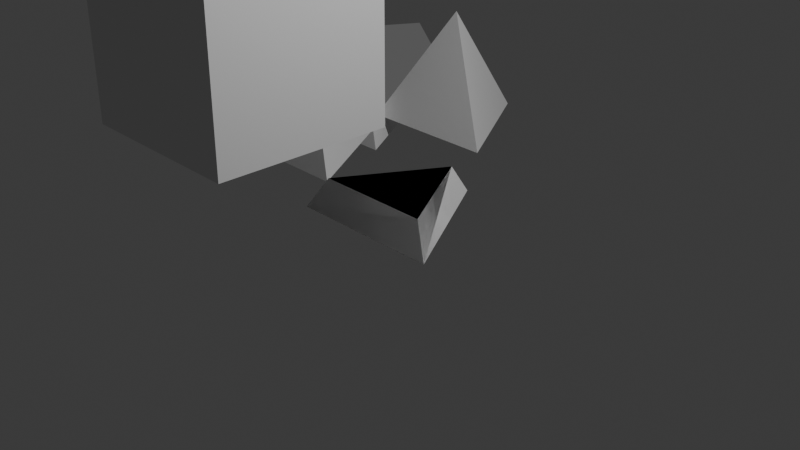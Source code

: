 # Source: pyramid.blend  (saved by Blender 4.1.24; exported with 4.5.12 LTS)
import bpy
from mathutils import Matrix  # noqa: F401  (used for matrix-valued properties, if any)

bpy.ops.wm.read_factory_settings(use_empty=True)
scene = bpy.context.scene
scene.name = 'Scene'

# ---- collections
col_collection = bpy.data.collections.new('Collection'); scene.collection.children.link(col_collection)
col_collection_2 = bpy.data.collections.new('Collection 2'); scene.collection.children.link(col_collection_2)
col_collection_2_001 = bpy.data.collections.new('Collection 2.001'); scene.collection.children.link(col_collection_2_001)
col_collection_2_002 = bpy.data.collections.new('Collection 2.002'); scene.collection.children.link(col_collection_2_002)

# ---- materials (node trees are filled in below, after node groups)
mat_material_003 = bpy.data.materials.new('Material.003')
mat_material_003.use_transparent_shadow = False
mat_outline_003 = bpy.data.materials.new('Outline.003')
mat_outline_003.use_backface_culling = True
mat_black = bpy.data.materials.new('Black')
mat_black.use_transparent_shadow = False
mat_white = bpy.data.materials.new('White')
mat_white.use_transparent_shadow = False
mat_red = bpy.data.materials.new('Red')
mat_red.use_transparent_shadow = False
mat_green = bpy.data.materials.new('Green')
mat_green.use_transparent_shadow = False
mat_blue = bpy.data.materials.new('Blue')
mat_blue.use_transparent_shadow = False
mat_grey = bpy.data.materials.new('Grey')
mat_grey.use_transparent_shadow = False
mat_material_001 = bpy.data.materials.new('Material.001')
mat_material_001.use_transparent_shadow = False
mat_outline_002 = bpy.data.materials.new('Outline.002')
mat_outline_002.use_backface_culling = True
mat_material_002 = bpy.data.materials.new('Material.002')
mat_material_002.use_transparent_shadow = False

# ---- material node trees
mat_material_003.use_nodes = True; mat_material_003.node_tree.nodes.clear()
_N = mat_material_003.node_tree.nodes; _L = mat_material_003.node_tree.links
n0 = _N.new('ShaderNodeBsdfPrincipled'); n0.name = 'Principled BSDF'; n0.location = (10, 300)
n0.inputs[0].default_value = (0.2195, 0.2195, 0.2195, 1.0)
n1 = _N.new('ShaderNodeOutputMaterial'); n1.name = 'Material Output'; n1.location = (300, 300)
_L.new(n0.outputs[0], n1.inputs[0])
n1.is_active_output = True
mat_outline_003.use_nodes = True; mat_outline_003.node_tree.nodes.clear()
_N = mat_outline_003.node_tree.nodes; _L = mat_outline_003.node_tree.links
n0 = _N.new('ShaderNodeOutputMaterial'); n0.name = 'Material Output'; n0.location = (300, 300)
n0.target = 'CYCLES'
n1 = _N.new('ShaderNodeEmission'); n1.name = 'Emission'; n1.location = (10, 300)
n1.inputs[0].default_value = (0.09846, 0.09846, 0.09846, 1.0)
n2 = _N.new('ShaderNodeOutputMaterial'); n2.name = 'Material Output.001'; n2.location = (0, 0)
n2.target = 'EEVEE'
n3 = _N.new('ShaderNodeMixShader'); n3.name = 'Mix Shader'; n3.location = (0, 0)
n3.label = 'Disable Shadow'
n3.hide = True
n4 = _N.new('ShaderNodeLightPath'); n4.name = 'Light Path'; n4.location = (0, 0)
n4.hide = True
n5 = _N.new('ShaderNodeBsdfTransparent'); n5.name = 'Transparent BSDF'; n5.location = (0, 0)
n5.hide = True
_L.new(n1.outputs[0], n0.inputs[0])
_L.new(n1.outputs[0], n3.inputs[1])
_L.new(n3.outputs[0], n2.inputs[0])
_L.new(n4.outputs[1], n3.inputs[0])
_L.new(n5.outputs[0], n3.inputs[2])
n0.is_active_output = True
mat_material_001.use_nodes = True; mat_material_001.node_tree.nodes.clear()
_N = mat_material_001.node_tree.nodes; _L = mat_material_001.node_tree.links
n0 = _N.new('ShaderNodeBsdfPrincipled'); n0.name = 'Principled BSDF'; n0.location = (10, 300)
n0.inputs[0].default_value = (0.1022, 0.6376, 0.3095, 1.0)
n1 = _N.new('ShaderNodeOutputMaterial'); n1.name = 'Material Output'; n1.location = (300, 300)
_L.new(n0.outputs[0], n1.inputs[0])
n1.is_active_output = True
mat_outline_002.use_nodes = True; mat_outline_002.node_tree.nodes.clear()
_N = mat_outline_002.node_tree.nodes; _L = mat_outline_002.node_tree.links
n0 = _N.new('ShaderNodeOutputMaterial'); n0.name = 'Material Output'; n0.location = (300, 300)
n0.target = 'CYCLES'
n1 = _N.new('ShaderNodeEmission'); n1.name = 'Emission'; n1.location = (10, 300)
n1.inputs[0].default_value = (0.09846, 0.09846, 0.09846, 1.0)
n2 = _N.new('ShaderNodeOutputMaterial'); n2.name = 'Material Output.001'; n2.location = (0, 0)
n2.target = 'EEVEE'
n3 = _N.new('ShaderNodeMixShader'); n3.name = 'Mix Shader'; n3.location = (0, 0)
n3.label = 'Disable Shadow'
n3.hide = True
n4 = _N.new('ShaderNodeLightPath'); n4.name = 'Light Path'; n4.location = (0, 0)
n4.hide = True
n5 = _N.new('ShaderNodeBsdfTransparent'); n5.name = 'Transparent BSDF'; n5.location = (0, 0)
n5.hide = True
_L.new(n1.outputs[0], n0.inputs[0])
_L.new(n1.outputs[0], n3.inputs[1])
_L.new(n3.outputs[0], n2.inputs[0])
_L.new(n4.outputs[1], n3.inputs[0])
_L.new(n5.outputs[0], n3.inputs[2])
n0.is_active_output = True
mat_material_002.use_nodes = True; mat_material_002.node_tree.nodes.clear()
_N = mat_material_002.node_tree.nodes; _L = mat_material_002.node_tree.links
n0 = _N.new('ShaderNodeBsdfPrincipled'); n0.name = 'Principled BSDF'; n0.location = (10, 300)
n0.inputs[0].default_value = (0.2195, 0.2195, 0.2195, 1.0)
n1 = _N.new('ShaderNodeOutputMaterial'); n1.name = 'Material Output'; n1.location = (300, 300)
_L.new(n0.outputs[0], n1.inputs[0])
n1.is_active_output = True

# ---- world
world_world = bpy.data.worlds.new('World'); scene.world = world_world
world_world.use_nodes = True; world_world.node_tree.nodes.clear()
_N = world_world.node_tree.nodes; _L = world_world.node_tree.links
n0 = _N.new('ShaderNodeOutputWorld'); n0.name = 'World Output'; n0.location = (300, 300)
n1 = _N.new('ShaderNodeBackground'); n1.name = 'Background'; n1.location = (10, 300)
n1.inputs[0].default_value = (0.05088, 0.05088, 0.05088, 1.0)
_L.new(n1.outputs[0], n0.inputs[0])
n0.is_active_output = True
world_world.color = (0.05088, 0.05088, 0.05088)
world_world.use_sun_shadow = False
world_world.sun_shadow_jitter_overblur = 0.0

# ---- cameras
cam_camera = bpy.data.cameras.new('Camera')
cam_camera.clip_end = 100.0
cam_camera.ortho_scale = 7.314

# ---- lights
light_light = bpy.data.lights.new('Light', 'POINT')
light_light.transmission_factor = 0.0
light_light.energy = 1000.0
light_light.shadow_soft_size = 0.1
light_light.shadow_maximum_resolution = 0.006
light_light.use_absolute_resolution = True

# ---- meshes
me_circle_009 = bpy.data.meshes.new('Circle.009')
me_circle_009.from_pydata([(0.0, 1.0, -0.3531), (-0.866, -0.5, -0.3531), (0.866, -0.5, -0.3531), (0.433, -0.25, 0.3531), (0.0, 0.5, 0.3531), (-0.433, -0.25, 0.3531), (0.7508, -0.4335, -0.3531), (-0.7508, -0.4335, -0.3531), (0.0, 0.8669, -0.3531), (0.7891, -0.4112, -0.2904), (0.03842, 0.889, -0.2904), (0.03842, 0.4779, 0.2904), (0.433, -0.2056, 0.2904), (-0.7507, -0.4778, -0.2904), (0.7507, -0.4778, -0.2904), (0.3946, -0.2722, 0.2904), (-0.3946, -0.2722, 0.2904), (-0.03842, 0.889, -0.2904), (-0.7891, -0.4112, -0.2904), (-0.433, -0.2056, 0.2904), (-0.03842, 0.4779, 0.2904), (0.0, 0.3669, 0.3531), (-0.3178, -0.1835, 0.3531), (0.3178, -0.1835, 0.3531), (-0.2165, 0.125, 0.3531), (-0.2357, 0.1361, 0.2904), (-0.1589, 0.09173, 0.3531), (0.0, -0.25, 0.3531), (0.0, -0.2722, 0.2904), (0.0, -0.1835, 0.3531), (0.2165, 0.125, 0.3531), (0.2357, 0.1361, 0.2904), (0.1589, 0.09173, 0.3531)], [], [(2, 1, 7, 6), (1, 0, 8, 7), (0, 2, 6, 8), (2, 0, 10, 9), (0, 4, 11, 10), (30, 3, 12, 31), (3, 2, 9, 12), (1, 2, 14, 13), (2, 3, 15, 14), (27, 5, 16, 28), (5, 1, 13, 16), (0, 1, 18, 17), (1, 5, 19, 18), (24, 4, 20, 25), (4, 0, 17, 20), (24, 5, 22, 26), (27, 3, 23, 29), (30, 4, 21, 32), (4, 24, 26, 21), (5, 24, 25, 19), (5, 27, 29, 22), (3, 27, 28, 15), (3, 30, 32, 23), (4, 30, 31, 11)])
_uv = me_circle_009.uv_layers.new(name='UVMap')
_uv.uv.foreach_set('vector', [0.933, 0.25, 0.06699, 0.25, 0.1246, 0.2833, 0.8754, 0.2833, 0.06699, 0.25, 0.5, 1.0, 0.5, 0.9335, 0.1246, 0.2833, 0.5, 1.0, 0.933, 0.25, 0.8754, 0.2833, 0.5, 0.9335, 0.933, 0.25, 0.5, 1.0, 0.5297, 0.9486, 0.913, 0.2847, 0.5, 1.0, 0.6083, 0.8125, 0.623, 0.787, 0.5297, 0.9486, 0.7706, 0.5312, 0.933, 0.25, 0.9087, 0.2922, 0.7658, 0.5396, 0.933, 0.25, 0.933, 0.25, 0.913, 0.2847, 0.9087, 0.2922, 0.06699, 0.25, 0.933, 0.25, 0.8737, 0.25, 0.1071, 0.25, 0.933, 0.25, 0.7165, 0.25, 0.687, 0.25, 0.8737, 0.25, 0.3917, 0.25, 0.06699, 0.25, 0.1157, 0.25, 0.4014, 0.25, 0.06699, 0.25, 0.06699, 0.25, 0.1071, 0.25, 0.1157, 0.25, 0.5, 1.0, 0.06699, 0.25, 0.09665, 0.3014, 0.4799, 0.9653, 0.06699, 0.25, 0.1752, 0.4375, 0.19, 0.463, 0.09665, 0.3014, 0.3376, 0.7188, 0.5, 1.0, 0.4757, 0.9578, 0.3328, 0.7104, 0.5, 1.0, 0.5, 1.0, 0.4799, 0.9653, 0.4757, 0.9578, 0.2835, 0.625, 0.06699, 0.25, 0.1822, 0.3165, 0.3411, 0.5917, 0.5, 0.25, 0.933, 0.25, 0.8178, 0.3165, 0.5, 0.3165, 0.7165, 0.625, 0.5, 1.0, 0.5, 0.8669, 0.6589, 0.5917, 0.5, 1.0, 0.2835, 0.625, 0.3411, 0.5917, 0.5, 0.8669, 0.1752, 0.4375, 0.3376, 0.7188, 0.3328, 0.7104, 0.19, 0.463, 0.06699, 0.25, 0.5, 0.25, 0.5, 0.3165, 0.1822, 0.3165, 0.7165, 0.25, 0.3917, 0.25, 0.4014, 0.25, 0.687, 0.25, 0.933, 0.25, 0.7165, 0.625, 0.6589, 0.5917, 0.8178, 0.3165, 0.6083, 0.8125, 0.7706, 0.5312, 0.7658, 0.5396, 0.623, 0.787])
me_circle_009.materials.append(mat_material_003)
me_circle_009.materials.append(mat_outline_003)
me_circle_009.remesh_voxel_size = 0.01
me_circle_009.use_remesh_fix_poles = True
me_circle_009.update()
me_cube_003 = bpy.data.meshes.new('Cube.003')
me_cube_003.from_pydata([(-1.0, -1.0, -1.0), (-1.0, -1.0, 1.0), (-1.0, 1.0, -1.0), (-1.0, 1.0, 1.0), (1.0, -1.0, -1.0), (1.0, -1.0, 1.0), (1.0, 1.0, -1.0), (1.0, 1.0, 1.0)], [], [(0, 1, 3, 2), (2, 3, 7, 6), (6, 7, 5, 4), (4, 5, 1, 0), (2, 6, 4, 0), (7, 3, 1, 5)])
_uv = me_cube_003.uv_layers.new(name='UVMap')
_uv.uv.foreach_set('vector', [0.375, 0.0, 0.625, 0.0, 0.625, 0.25, 0.375, 0.25, 0.375, 0.25, 0.625, 0.25, 0.625, 0.5, 0.375, 0.5, 0.375, 0.5, 0.625, 0.5, 0.625, 0.75, 0.375, 0.75, 0.375, 0.75, 0.625, 0.75, 0.625, 1.0, 0.375, 1.0, 0.125, 0.5, 0.375, 0.5, 0.375, 0.75, 0.125, 0.75, 0.625, 0.5, 0.875, 0.5, 0.875, 0.75, 0.625, 0.75])
me_cube_003.update()
me_circle_001 = bpy.data.meshes.new('Circle.001')
me_circle_001.from_pydata([(0.0, 0.0, 0.0), (0.0, 1.0, 0.0), (-0.866, -0.5, 0.0), (0.866, -0.5, 0.0), (0.0, 0.0, 1.412)], [], [(0, 2, 1), (0, 3, 2), (0, 1, 3), (3, 1, 4), (2, 3, 4), (1, 2, 4)])
_uv = me_circle_001.uv_layers.new(name='UVMap')
_uv.uv.foreach_set('vector', [0.5, 0.5, 0.06699, 0.25, 0.5, 1.0, 0.5, 0.5, 0.933, 0.25, 0.06699, 0.25, 0.5, 0.5, 0.5, 1.0, 0.933, 0.25, 0.933, 0.25, 0.5, 1.0, 0.933, 0.25, 0.06699, 0.25, 0.933, 0.25, 0.06699, 0.25, 0.5, 1.0, 0.06699, 0.25, 0.5, 1.0])
me_circle_001.update()
me_circle = bpy.data.meshes.new('Circle')
me_circle.from_pydata([(0.0, 0.0, 0.0), (0.0, 1.0, 0.0), (-0.866, -0.5, 0.0), (0.866, -0.5, 0.0), (0.6495, -0.375, 0.3531), (0.0, 0.75, 0.3531), (-0.6495, -0.375, 0.3531)], [], [(0, 2, 1), (0, 3, 2), (0, 1, 3), (3, 1, 5, 4), (2, 3, 4, 6), (1, 2, 6, 5), (5, 6, 4)])
_uv = me_circle.uv_layers.new(name='UVMap')
_uv.uv.foreach_set('vector', [0.5, 0.5, 0.06699, 0.25, 0.5, 1.0, 0.5, 0.5, 0.933, 0.25, 0.06699, 0.25, 0.5, 0.5, 0.5, 1.0, 0.933, 0.25, 0.933, 0.25, 0.5, 1.0, 0.6083, 0.8125, 0.933, 0.25, 0.06699, 0.25, 0.933, 0.25, 0.7165, 0.25, 0.06699, 0.25, 0.5, 1.0, 0.06699, 0.25, 0.1752, 0.4375, 0.5, 1.0, 0.5, 1.0, 0.06699, 0.25, 0.933, 0.25])
me_circle.update()
me_circle_002 = bpy.data.meshes.new('Circle.002')
me_circle_002.from_pydata([(0.0, 0.0, 0.0), (0.0, 1.0, 0.0), (-0.866, -0.5, 0.0), (0.866, -0.5, 0.0), (0.433, -0.25, 0.7062), (0.0, 0.5, 0.7062), (-0.433, -0.25, 0.7062), (0.6495, -0.375, 0.3531), (0.0, 0.75, 0.3531), (-0.6495, -0.375, 0.3531)], [], [(0, 2, 1), (0, 3, 2), (0, 1, 3), (3, 1, 8, 7), (2, 3, 7, 9), (1, 2, 9, 8), (8, 9, 6, 5), (7, 8, 5, 4), (9, 7, 4, 6), (5, 6, 4)])
_uv = me_circle_002.uv_layers.new(name='UVMap')
_uv.uv.foreach_set('vector', [0.5, 0.5, 0.06699, 0.25, 0.5, 1.0, 0.5, 0.5, 0.933, 0.25, 0.06699, 0.25, 0.5, 0.5, 0.5, 1.0, 0.933, 0.25, 0.933, 0.25, 0.5, 1.0, 0.6083, 0.8125, 0.933, 0.25, 0.06699, 0.25, 0.933, 0.25, 0.7165, 0.25, 0.06699, 0.25, 0.5, 1.0, 0.06699, 0.25, 0.1752, 0.4375, 0.5, 1.0, 0.5, 1.0, 0.1752, 0.4375, 0.2835, 0.625, 0.5, 1.0, 0.933, 0.25, 0.6083, 0.8125, 0.7165, 0.625, 0.933, 0.25, 0.06699, 0.25, 0.7165, 0.25, 0.5, 0.25, 0.06699, 0.25, 0.5, 1.0, 0.06699, 0.25, 0.933, 0.25])
me_circle_002.update()
me_circle_003 = bpy.data.meshes.new('Circle.003')
me_circle_003.from_pydata([(0.0, 0.0, 0.0), (0.0, 1.0, 0.0), (-0.866, -0.5, 0.0), (0.866, -0.5, 0.0), (0.6495, -0.375, 0.3531), (0.0, 0.75, 0.3531), (-0.6495, -0.375, 0.3531)], [], [(0, 2, 1), (0, 3, 2), (0, 1, 3), (3, 1, 5, 4), (2, 3, 4, 6), (1, 2, 6, 5), (5, 6, 4)])
_uv = me_circle_003.uv_layers.new(name='UVMap')
_uv.uv.foreach_set('vector', [0.5, 0.5, 0.06699, 0.25, 0.5, 1.0, 0.5, 0.5, 0.933, 0.25, 0.06699, 0.25, 0.5, 0.5, 0.5, 1.0, 0.933, 0.25, 0.933, 0.25, 0.5, 1.0, 0.6083, 0.8125, 0.933, 0.25, 0.06699, 0.25, 0.933, 0.25, 0.7165, 0.25, 0.06699, 0.25, 0.5, 1.0, 0.06699, 0.25, 0.1752, 0.4375, 0.5, 1.0, 0.5, 1.0, 0.06699, 0.25, 0.933, 0.25])
me_circle_003.update()
me_circle_004 = bpy.data.meshes.new('Circle.004')
me_circle_004.from_pydata([(0.0, 1.0, -0.3531), (-0.866, -0.5, -0.3531), (0.866, -0.5, -0.3531), (0.433, -0.25, 0.3531), (0.0, 0.5, 0.3531), (-0.433, -0.25, 0.3531)], [], [(2, 1, 0), (2, 0, 4, 3), (1, 2, 3, 5), (0, 1, 5, 4), (4, 5, 3)])
_uv = me_circle_004.uv_layers.new(name='UVMap')
_uv.uv.foreach_set('vector', [0.933, 0.25, 0.06699, 0.25, 0.5, 1.0, 0.933, 0.25, 0.5, 1.0, 0.6083, 0.8125, 0.933, 0.25, 0.06699, 0.25, 0.933, 0.25, 0.7165, 0.25, 0.06699, 0.25, 0.5, 1.0, 0.06699, 0.25, 0.1752, 0.4375, 0.5, 1.0, 0.5, 1.0, 0.06699, 0.25, 0.933, 0.25])
me_circle_004.materials.append(mat_material_001)
me_circle_004.materials.append(mat_outline_002)
me_circle_004.update()
me_circle_007 = bpy.data.meshes.new('Circle.007')
me_circle_007.from_pydata([(0.0, 1.0, -0.3531), (-0.866, -0.5, -0.3531), (0.866, -0.5, -0.3531), (0.433, -0.25, 0.3531), (0.0, 0.5, 0.3531), (-0.433, -0.25, 0.3531), (0.7508, -0.4335, -0.3531), (-0.7508, -0.4335, -0.3531), (0.0, 0.8669, -0.3531), (0.7891, -0.4112, -0.2904), (0.03842, 0.889, -0.2904), (0.03842, 0.4779, 0.2904), (0.433, -0.2056, 0.2904), (-0.7507, -0.4778, -0.2904), (0.7507, -0.4778, -0.2904), (0.3946, -0.2722, 0.2904), (-0.3946, -0.2722, 0.2904), (-0.03842, 0.889, -0.2904), (-0.7891, -0.4112, -0.2904), (-0.433, -0.2056, 0.2904), (-0.03842, 0.4779, 0.2904), (0.0, 0.3669, 0.3531), (-0.3178, -0.1835, 0.3531), (0.3178, -0.1835, 0.3531)], [], [(6, 7, 8), (9, 10, 11, 12), (13, 14, 15, 16), (17, 18, 19, 20), (21, 22, 23), (2, 1, 7, 6), (1, 0, 8, 7), (0, 2, 6, 8), (2, 0, 10, 9), (0, 4, 11, 10), (4, 3, 12, 11), (3, 2, 9, 12), (1, 2, 14, 13), (2, 3, 15, 14), (3, 5, 16, 15), (5, 1, 13, 16), (0, 1, 18, 17), (1, 5, 19, 18), (5, 4, 20, 19), (4, 0, 17, 20), (4, 5, 22, 21), (5, 3, 23, 22), (3, 4, 21, 23)])
_uv = me_circle_007.uv_layers.new(name='UVMap')
_uv.uv.foreach_set('vector', [0.8754, 0.2833, 0.1246, 0.2833, 0.5, 0.9335, 0.913, 0.2847, 0.5297, 0.9486, 0.623, 0.787, 0.9087, 0.2922, 0.1071, 0.25, 0.8737, 0.25, 0.687, 0.25, 0.1157, 0.25, 0.4799, 0.9653, 0.09665, 0.3014, 0.19, 0.463, 0.4757, 0.9578, 0.5, 0.8669, 0.1822, 0.3165, 0.8178, 0.3165, 0.933, 0.25, 0.06699, 0.25, 0.1246, 0.2833, 0.8754, 0.2833, 0.06699, 0.25, 0.5, 1.0, 0.5, 0.9335, 0.1246, 0.2833, 0.5, 1.0, 0.933, 0.25, 0.8754, 0.2833, 0.5, 0.9335, 0.933, 0.25, 0.5, 1.0, 0.5297, 0.9486, 0.913, 0.2847, 0.5, 1.0, 0.6083, 0.8125, 0.623, 0.787, 0.5297, 0.9486, 0.6083, 0.8125, 0.933, 0.25, 0.9087, 0.2922, 0.623, 0.787, 0.933, 0.25, 0.933, 0.25, 0.913, 0.2847, 0.9087, 0.2922, 0.06699, 0.25, 0.933, 0.25, 0.8737, 0.25, 0.1071, 0.25, 0.933, 0.25, 0.7165, 0.25, 0.687, 0.25, 0.8737, 0.25, 0.7165, 0.25, 0.06699, 0.25, 0.1157, 0.25, 0.687, 0.25, 0.06699, 0.25, 0.06699, 0.25, 0.1071, 0.25, 0.1157, 0.25, 0.5, 1.0, 0.06699, 0.25, 0.09665, 0.3014, 0.4799, 0.9653, 0.06699, 0.25, 0.1752, 0.4375, 0.19, 0.463, 0.09665, 0.3014, 0.1752, 0.4375, 0.5, 1.0, 0.4757, 0.9578, 0.19, 0.463, 0.5, 1.0, 0.5, 1.0, 0.4799, 0.9653, 0.4757, 0.9578, 0.5, 1.0, 0.06699, 0.25, 0.1822, 0.3165, 0.5, 0.8669, 0.06699, 0.25, 0.933, 0.25, 0.8178, 0.3165, 0.1822, 0.3165, 0.933, 0.25, 0.5, 1.0, 0.5, 0.8669, 0.8178, 0.3165])
me_circle_007.materials.append(mat_material_001)
me_circle_007.materials.append(mat_outline_002)
me_circle_007.update()
me_circle_008 = bpy.data.meshes.new('Circle.008')
me_circle_008.from_pydata([(0.0, 1.0, -0.3531), (-0.866, -0.5, -0.3531), (0.866, -0.5, -0.3531), (0.433, -0.25, 0.3531), (0.0, 0.5, 0.3531), (-0.433, -0.25, 0.3531), (0.7508, -0.4335, -0.3531), (-0.7508, -0.4335, -0.3531), (0.0, 0.8669, -0.3531), (0.7891, -0.4112, -0.2904), (0.03842, 0.889, -0.2904), (0.03842, 0.4779, 0.2904), (0.433, -0.2056, 0.2904), (-0.7507, -0.4778, -0.2904), (0.7507, -0.4778, -0.2904), (0.3946, -0.2722, 0.2904), (-0.3946, -0.2722, 0.2904), (-0.03842, 0.889, -0.2904), (-0.7891, -0.4112, -0.2904), (-0.433, -0.2056, 0.2904), (-0.03842, 0.4779, 0.2904), (0.0, 0.3669, 0.3531), (-0.3178, -0.1835, 0.3531), (0.3178, -0.1835, 0.3531)], [], [(2, 1, 7, 6), (1, 0, 8, 7), (0, 2, 6, 8), (2, 0, 10, 9), (0, 4, 11, 10), (4, 3, 12, 11), (3, 2, 9, 12), (1, 2, 14, 13), (2, 3, 15, 14), (3, 5, 16, 15), (5, 1, 13, 16), (0, 1, 18, 17), (1, 5, 19, 18), (5, 4, 20, 19), (4, 0, 17, 20), (4, 5, 22, 21), (5, 3, 23, 22), (3, 4, 21, 23)])
_uv = me_circle_008.uv_layers.new(name='UVMap')
_uv.uv.foreach_set('vector', [0.933, 0.25, 0.06699, 0.25, 0.1246, 0.2833, 0.8754, 0.2833, 0.06699, 0.25, 0.5, 1.0, 0.5, 0.9335, 0.1246, 0.2833, 0.5, 1.0, 0.933, 0.25, 0.8754, 0.2833, 0.5, 0.9335, 0.933, 0.25, 0.5, 1.0, 0.5297, 0.9486, 0.913, 0.2847, 0.5, 1.0, 0.6083, 0.8125, 0.623, 0.787, 0.5297, 0.9486, 0.6083, 0.8125, 0.933, 0.25, 0.9087, 0.2922, 0.623, 0.787, 0.933, 0.25, 0.933, 0.25, 0.913, 0.2847, 0.9087, 0.2922, 0.06699, 0.25, 0.933, 0.25, 0.8737, 0.25, 0.1071, 0.25, 0.933, 0.25, 0.7165, 0.25, 0.687, 0.25, 0.8737, 0.25, 0.7165, 0.25, 0.06699, 0.25, 0.1157, 0.25, 0.687, 0.25, 0.06699, 0.25, 0.06699, 0.25, 0.1071, 0.25, 0.1157, 0.25, 0.5, 1.0, 0.06699, 0.25, 0.09665, 0.3014, 0.4799, 0.9653, 0.06699, 0.25, 0.1752, 0.4375, 0.19, 0.463, 0.09665, 0.3014, 0.1752, 0.4375, 0.5, 1.0, 0.4757, 0.9578, 0.19, 0.463, 0.5, 1.0, 0.5, 1.0, 0.4799, 0.9653, 0.4757, 0.9578, 0.5, 1.0, 0.06699, 0.25, 0.1822, 0.3165, 0.5, 0.8669, 0.06699, 0.25, 0.933, 0.25, 0.8178, 0.3165, 0.1822, 0.3165, 0.933, 0.25, 0.5, 1.0, 0.5, 0.8669, 0.8178, 0.3165])
me_circle_008.materials.append(mat_material_002)
me_circle_008.materials.append(mat_outline_002)
me_circle_008.update()
me_circle_005 = bpy.data.meshes.new('Circle.005')
me_circle_005.from_pydata([(0.0, 0.0, 0.0), (0.0, 1.0, 0.0), (-0.866, -0.5, 0.0), (0.866, -0.5, 0.0), (0.6495, -0.375, 0.3531), (0.0, 0.75, 0.3531), (-0.6495, -0.375, 0.3531)], [], [(0, 2, 1), (0, 3, 2), (0, 1, 3), (3, 1, 5, 4), (2, 3, 4, 6), (1, 2, 6, 5), (5, 6, 4)])
_uv = me_circle_005.uv_layers.new(name='UVMap')
_uv.uv.foreach_set('vector', [0.5, 0.5, 0.06699, 0.25, 0.5, 1.0, 0.5, 0.5, 0.933, 0.25, 0.06699, 0.25, 0.5, 0.5, 0.5, 1.0, 0.933, 0.25, 0.933, 0.25, 0.5, 1.0, 0.6083, 0.8125, 0.933, 0.25, 0.06699, 0.25, 0.933, 0.25, 0.7165, 0.25, 0.06699, 0.25, 0.5, 1.0, 0.06699, 0.25, 0.1752, 0.4375, 0.5, 1.0, 0.5, 1.0, 0.06699, 0.25, 0.933, 0.25])
me_circle_005.update()
me_circle_006 = bpy.data.meshes.new('Circle.006')
me_circle_006.from_pydata([(0.0, 1.0, -0.3531), (-0.866, -0.5, -0.3531), (0.866, -0.5, -0.3531), (0.433, -0.25, 0.3531), (0.0, 0.5, 0.3531), (-0.433, -0.25, 0.3531)], [], [(2, 1, 0), (2, 0, 4, 3), (1, 2, 3, 5), (0, 1, 5, 4), (4, 5, 3)])
_uv = me_circle_006.uv_layers.new(name='UVMap')
_uv.uv.foreach_set('vector', [0.933, 0.25, 0.06699, 0.25, 0.5, 1.0, 0.933, 0.25, 0.5, 1.0, 0.6083, 0.8125, 0.933, 0.25, 0.06699, 0.25, 0.933, 0.25, 0.7165, 0.25, 0.06699, 0.25, 0.5, 1.0, 0.06699, 0.25, 0.1752, 0.4375, 0.5, 1.0, 0.5, 1.0, 0.06699, 0.25, 0.933, 0.25])
me_circle_006.materials.append(mat_material_001)
me_circle_006.materials.append(mat_outline_002)
me_circle_006.materials.append(mat_material_002)
me_circle_006.update()

# ---- objects
ob_empty = bpy.data.objects.new('Empty', None)
ob_circle_009 = bpy.data.objects.new('Circle.009', me_circle_009)
ob_cube = bpy.data.objects.new('Cube', me_cube_003)
ob_light = bpy.data.objects.new('Light', light_light)
ob_camera = bpy.data.objects.new('Camera', cam_camera)
ob_circle_001 = bpy.data.objects.new('Circle.001', me_circle_001)
ob_circle = bpy.data.objects.new('Circle', me_circle)
ob_circle_002 = bpy.data.objects.new('Circle.002', me_circle_002)
ob_stroke = bpy.data.objects.new('Stroke', None)
ob_circle_003 = bpy.data.objects.new('Circle.003', me_circle_003)
ob_circle_004 = bpy.data.objects.new('Circle.004', me_circle_004)
ob_circle_007 = bpy.data.objects.new('Circle.007', me_circle_007)
ob_circle_008 = bpy.data.objects.new('Circle.008', me_circle_008)
ob_circle_005 = bpy.data.objects.new('Circle.005', me_circle_005)
ob_circle_006 = bpy.data.objects.new('Circle.006', me_circle_006)

# ---- transforms, parenting, visibility, modifiers, constraints
ob_empty.location = (-2.957, -1.726, 6.785)
ob_empty.rotation_euler = (1.2, 1.608e-07, 2.791)
ob_empty.empty_display_type = 'IMAGE'
ob_empty.empty_display_size = 5.0
ob_circle_009.location = (-9.599, 2.924, 0.3995)
_m = ob_circle_009.modifiers.new('Solidify', 'SOLIDIFY')
_m.solidify_mode = 'NON_MANIFOLD'
_m.thickness = -0.06
_m.use_even_offset = True
_m.use_quality_normals = True
ob_cube.location = (-1.249, -0.957, 1.91)
ob_light.location = (4.076, 1.005, 5.904)
ob_light.rotation_euler = (0.6503, 0.05522, 1.866)
ob_light.lock_rotations_4d = False
ob_light.empty_display_type = 'ARROWS'
ob_light.color = (0.0, 0.0, 0.0, 0.0)
ob_light.lineart.crease_threshold = 0.0
ob_camera.location = (7.359, -6.926, 4.958)
ob_camera.rotation_euler = (1.109, 0.0, 0.8149)
ob_camera.lock_rotations_4d = False
ob_camera.empty_display_type = 'ARROWS'
ob_camera.color = (0.0, 0.0, 0.0, 0.0)
ob_camera.display_type = 'WIRE'
ob_camera.lineart.crease_threshold = 0.0
ob_circle_001.location = (-1.578, 2.418, -0.04885)
ob_circle.location = (0.0, 0.0, 0.0)
ob_circle_002.location = (-2.883, 2.005, -0.2908)
ob_stroke.location = (0.5668, -1.478, 3.968)
ob_stroke.empty_image_offset = (0.0, 0.0)
ob_stroke.color = (0.0, 0.0, 0.0, 1.0)
ob_stroke.use_grease_pencil_lights = True
_m = ob_stroke.modifiers.new('Line Art', 'LINEART')
_m.show_render = True
_m.source_collection = col_collection_2
_m.use_contour = True
_m.use_loose = True
_m.use_crease = True
_m.use_edge_mark = True
_m.use_intersection = True
_m.target_layer = 'Colors'
_m.target_material = mat_black
_m.radius = 0.041
ob_circle_003.location = (0.0, 0.0, 0.0)
ob_circle_004.location = (-2.883, 2.531, 0.3876)
_m = ob_circle_004.modifiers.new('Solidify', 'SOLIDIFY')
_m.thickness = -0.09
_m.material_offset = 1
_m.use_quality_normals = True
_m.use_flip_normals = True
ob_circle_007.location = (-6.873, 2.531, 0.3876)
ob_circle_008.parent = ob_circle_007
ob_circle_008.matrix_parent_inverse = Matrix(((1.0, -0.0, 0.0, 6.873), (-0.0, 1.0, -0.0, -2.531), (0.0, 0.0, 1.0, -0.3876), (-0.0, 0.0, -0.0, 1.0)))
ob_circle_008.location = (-6.873, 2.531, 0.3876)
_m = ob_circle_008.modifiers.new('Solidify', 'SOLIDIFY')
_m.solidify_mode = 'NON_MANIFOLD'
_m.thickness = -0.06
_m.use_even_offset = True
ob_circle_005.location = (-2.007, 0.5069, 0.03368)
ob_circle_006.location = (-4.906, 2.512, 0.3587)
_m = ob_circle_006.modifiers.new('Bevel', 'BEVEL')
_m.width = 0.07
_m.width_pct = 0.07
_m.segments = 4
_m.material = 2

# ---- collection membership
scene.collection.objects.link(ob_empty)
scene.collection.objects.link(ob_circle_009)
scene.collection.objects.link(ob_cube)
col_collection.objects.link(ob_light)
col_collection.objects.link(ob_camera)
col_collection.objects.link(ob_circle_001)
col_collection_2.objects.link(ob_circle)
col_collection_2.objects.link(ob_circle_002)
col_collection_2.objects.link(ob_stroke)
col_collection_2_001.objects.link(ob_circle_003)
col_collection_2_001.objects.link(ob_circle_004)
col_collection_2_001.objects.link(ob_circle_007)
col_collection_2_001.objects.link(ob_circle_008)
col_collection_2_002.objects.link(ob_circle_005)
col_collection_2_002.objects.link(ob_circle_006)

# ---- scene / render settings (as saved in the file)
scene.camera = ob_camera
scene.frame_start = 1; scene.frame_end = 250; scene.frame_set(0)
scene.render.engine = 'BLENDER_EEVEE_NEXT'
scene.cycles.sampling_pattern = 'TABULATED_SOBOL'
scene.eevee.ray_tracing_options.trace_max_roughness = 0.0
bpy.context.view_layer.update()
